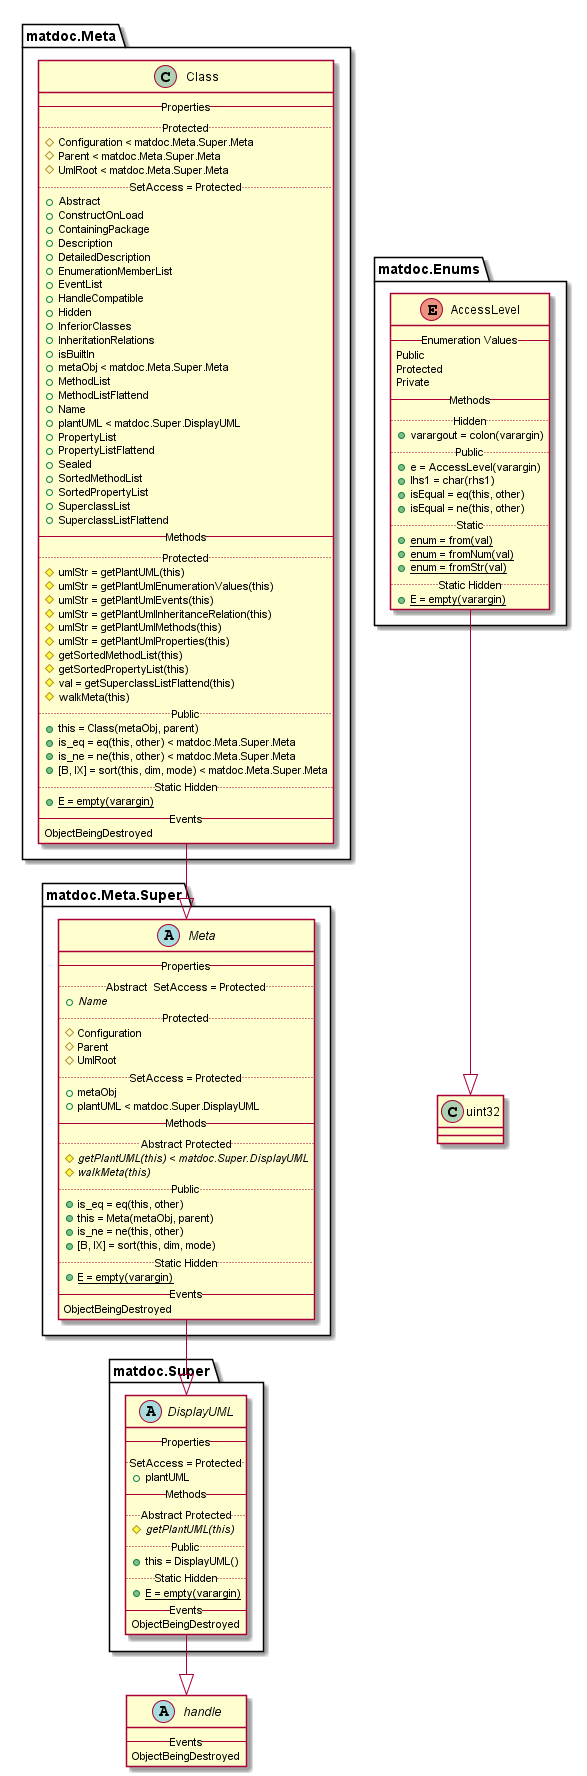

The diagram above was rendered by PlantUML. Its source (embedded in the PNG):
@startuml

abstract class handle {
   -- Events --
   ObjectBeingDestroyed
}


enum matdoc.Enums.AccessLevel {
   -- Enumeration Values --
   Public
   Protected
   Private
   -- Methods --
   .. Hidden ..
   {method} + varargout = colon(varargin)
   .. Public ..
   {method} + e = AccessLevel(varargin)
   {method} + lhs1 = char(rhs1)
   {method} + isEqual = eq(this, other)
   {method} + isEqual = ne(this, other)
   .. Static ..
   {method}{static} + enum = from(val)
   {method}{static} + enum = fromNum(val)
   {method}{static} + enum = fromStr(val)
   .. Static Hidden ..
   {method}{static} + E = empty(varargin)
}

matdoc.Enums.AccessLevel --|> uint32

class matdoc.Meta.Class {
   -- Properties --
   .. Protected ..
   {field} # Configuration < matdoc.Meta.Super.Meta
   {field} # Parent < matdoc.Meta.Super.Meta
   {field} # UmlRoot < matdoc.Meta.Super.Meta
   .. SetAccess = Protected ..
   {field} + Abstract
   {field} + ConstructOnLoad
   {field} + ContainingPackage
   {field} + Description
   {field} + DetailedDescription
   {field} + EnumerationMemberList
   {field} + EventList
   {field} + HandleCompatible
   {field} + Hidden
   {field} + InferiorClasses
   {field} + InheritationRelations
   {field} + isBuiltIn
   {field} + metaObj < matdoc.Meta.Super.Meta
   {field} + MethodList
   {field} + MethodListFlattend
   {field} + Name
   {field} + plantUML < matdoc.Super.DisplayUML
   {field} + PropertyList
   {field} + PropertyListFlattend
   {field} + Sealed
   {field} + SortedMethodList
   {field} + SortedPropertyList
   {field} + SuperclassList
   {field} + SuperclassListFlattend
   -- Methods --
   .. Protected ..
   {method} # umlStr = getPlantUML(this)
   {method} # umlStr = getPlantUmlEnumerationValues(this)
   {method} # umlStr = getPlantUmlEvents(this)
   {method} # umlStr = getPlantUmlInheritanceRelation(this)
   {method} # umlStr = getPlantUmlMethods(this)
   {method} # umlStr = getPlantUmlProperties(this)
   {method} # getSortedMethodList(this)
   {method} # getSortedPropertyList(this)
   {method} # val = getSuperclassListFlattend(this)
   {method} # walkMeta(this)
   .. Public ..
   {method} + this = Class(metaObj, parent)
   {method} + is_eq = eq(this, other) < matdoc.Meta.Super.Meta
   {method} + is_ne = ne(this, other) < matdoc.Meta.Super.Meta
   {method} + [B, IX] = sort(this, dim, mode) < matdoc.Meta.Super.Meta
   .. Static Hidden ..
   {method}{static} + E = empty(varargin)
   -- Events --
   ObjectBeingDestroyed
}

matdoc.Meta.Class --|> matdoc.Meta.Super.Meta

abstract class matdoc.Meta.Super.Meta {
   -- Properties --
   .. Abstract  SetAccess = Protected ..
   {field}{abstract} + Name
   .. Protected ..
   {field} # Configuration
   {field} # Parent
   {field} # UmlRoot
   .. SetAccess = Protected ..
   {field} + metaObj
   {field} + plantUML < matdoc.Super.DisplayUML
   -- Methods --
   .. Abstract Protected ..
   {method}{abstract} # getPlantUML(this) < matdoc.Super.DisplayUML
   {method}{abstract} # walkMeta(this)
   .. Public ..
   {method} + is_eq = eq(this, other)
   {method} + this = Meta(metaObj, parent)
   {method} + is_ne = ne(this, other)
   {method} + [B, IX] = sort(this, dim, mode)
   .. Static Hidden ..
   {method}{static} + E = empty(varargin)
   -- Events --
   ObjectBeingDestroyed
}

matdoc.Meta.Super.Meta --|> matdoc.Super.DisplayUML

abstract class matdoc.Super.DisplayUML {
   -- Properties --
   .. SetAccess = Protected ..
   {field} + plantUML
   -- Methods --
   .. Abstract Protected ..
   {method}{abstract} # getPlantUML(this)
   .. Public ..
   {method} + this = DisplayUML()
   .. Static Hidden ..
   {method}{static} + E = empty(varargin)
   -- Events --
   ObjectBeingDestroyed
}

matdoc.Super.DisplayUML --|> handle

class uint32 {
}


@enduml